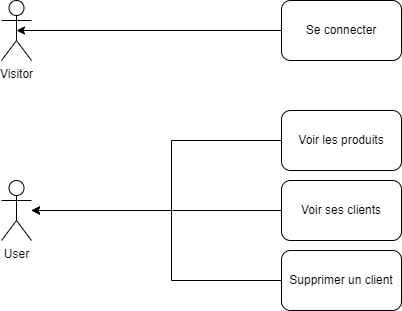

The diagram above was exported from draw.io. Its source (the exported page's mxGraphModel, read from the mxfile embedded in the PNG):
<mxGraphModel dx="1662" dy="754" grid="1" gridSize="10" guides="1" tooltips="1" connect="1" arrows="1" fold="1" page="1" pageScale="1" pageWidth="827" pageHeight="1169" math="0" shadow="0">
  <root>
    <mxCell id="0" />
    <mxCell id="1" parent="0" />
    <mxCell id="SHRCGvmjbB0wjdNyg18t-1" value="Visitor" style="shape=umlActor;verticalLabelPosition=bottom;verticalAlign=top;html=1;outlineConnect=0;" vertex="1" parent="1">
      <mxGeometry x="200" y="10" width="30" height="60" as="geometry" />
    </mxCell>
    <mxCell id="SHRCGvmjbB0wjdNyg18t-16" style="edgeStyle=orthogonalEdgeStyle;rounded=0;orthogonalLoop=1;jettySize=auto;html=1;entryX=0.5;entryY=0.5;entryDx=0;entryDy=0;entryPerimeter=0;" edge="1" parent="1" source="SHRCGvmjbB0wjdNyg18t-4" target="SHRCGvmjbB0wjdNyg18t-1">
      <mxGeometry relative="1" as="geometry" />
    </mxCell>
    <mxCell id="SHRCGvmjbB0wjdNyg18t-4" value="Se connecter" style="rounded=1;whiteSpace=wrap;html=1;" vertex="1" parent="1">
      <mxGeometry x="480" y="10" width="120" height="60" as="geometry" />
    </mxCell>
    <mxCell id="SHRCGvmjbB0wjdNyg18t-5" value="User" style="shape=umlActor;verticalLabelPosition=bottom;verticalAlign=top;html=1;outlineConnect=0;" vertex="1" parent="1">
      <mxGeometry x="200" y="190" width="30" height="60" as="geometry" />
    </mxCell>
    <mxCell id="SHRCGvmjbB0wjdNyg18t-13" style="edgeStyle=orthogonalEdgeStyle;rounded=0;orthogonalLoop=1;jettySize=auto;html=1;" edge="1" parent="1" source="SHRCGvmjbB0wjdNyg18t-8" target="SHRCGvmjbB0wjdNyg18t-5">
      <mxGeometry relative="1" as="geometry">
        <Array as="points">
          <mxPoint x="370" y="150" />
          <mxPoint x="370" y="220" />
        </Array>
      </mxGeometry>
    </mxCell>
    <mxCell id="SHRCGvmjbB0wjdNyg18t-8" value="Voir les produits" style="rounded=1;whiteSpace=wrap;html=1;" vertex="1" parent="1">
      <mxGeometry x="480" y="120" width="120" height="60" as="geometry" />
    </mxCell>
    <mxCell id="SHRCGvmjbB0wjdNyg18t-12" style="edgeStyle=orthogonalEdgeStyle;rounded=0;orthogonalLoop=1;jettySize=auto;html=1;" edge="1" parent="1" source="SHRCGvmjbB0wjdNyg18t-9">
      <mxGeometry relative="1" as="geometry">
        <mxPoint x="230" y="220" as="targetPoint" />
      </mxGeometry>
    </mxCell>
    <mxCell id="SHRCGvmjbB0wjdNyg18t-9" value="Voir ses clients" style="rounded=1;whiteSpace=wrap;html=1;" vertex="1" parent="1">
      <mxGeometry x="480" y="190" width="120" height="60" as="geometry" />
    </mxCell>
    <mxCell id="SHRCGvmjbB0wjdNyg18t-11" style="edgeStyle=orthogonalEdgeStyle;rounded=0;orthogonalLoop=1;jettySize=auto;html=1;" edge="1" parent="1" source="SHRCGvmjbB0wjdNyg18t-10" target="SHRCGvmjbB0wjdNyg18t-5">
      <mxGeometry relative="1" as="geometry">
        <Array as="points">
          <mxPoint x="370" y="290" />
          <mxPoint x="370" y="220" />
        </Array>
      </mxGeometry>
    </mxCell>
    <mxCell id="SHRCGvmjbB0wjdNyg18t-10" value="Supprimer un client" style="rounded=1;whiteSpace=wrap;html=1;" vertex="1" parent="1">
      <mxGeometry x="480" y="260" width="120" height="60" as="geometry" />
    </mxCell>
  </root>
</mxGraphModel>